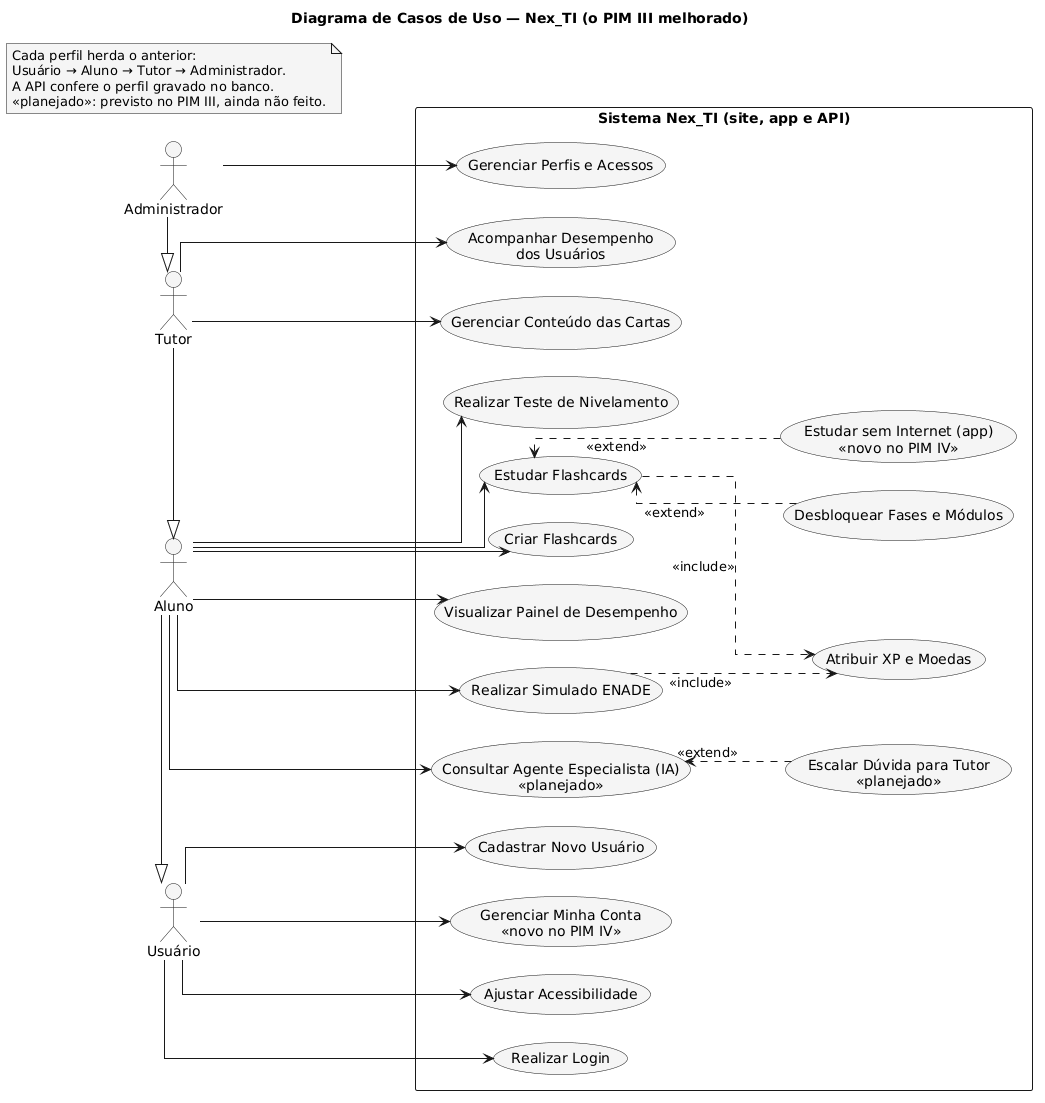

The diagram above was rendered by PlantUML. Its source (embedded in the PNG):
@startuml
' Diagrama de Casos de Uso — o PIM III melhorado: os mesmos 15 casos de uso, com os mesmos
' nomes, ligados ao código atual; «planejado» = ainda não implementado; «novo no PIM IV» = não
' existia no PIM III. Perfis em sistema/apps/api/Models/Perfis.cs.
' Sem 'monochrome': no servidor do PlantUML ele apaga os textos dos casos de uso e dos atores.
skinparam NoteBackgroundColor #F5F5F5
skinparam UsecaseBackgroundColor #F5F5F5
skinparam ActorBackgroundColor #F5F5F5
skinparam shadowing false
skinparam defaultFontName Arial
skinparam packageStyle rectangle
skinparam linetype ortho
skinparam nodesep 28
skinparam ranksep 90
left to right direction

title Diagrama de Casos de Uso — Nex_TI (o PIM III melhorado)

actor "Usuário" as Usuario
actor Aluno
actor Tutor
actor Administrador
Aluno -|> Usuario
Tutor -|> Aluno
Administrador -|> Tutor

rectangle "Sistema Nex_TI (site, app e API)" {
  usecase "Cadastrar Novo Usuário" as UC_Cadastro
  usecase "Realizar Login" as UC_Login
  usecase "Ajustar Acessibilidade" as UC_A11y
  usecase "Gerenciar Minha Conta\n«novo no PIM IV»" as UC_Conta
  usecase "Estudar Flashcards" as UC_Estudar
  usecase "Realizar Teste de Nivelamento" as UC_Nivel
  usecase "Realizar Simulado ENADE" as UC_Enade
  usecase "Visualizar Painel de Desempenho" as UC_Painel
  usecase "Criar Flashcards" as UC_Criar
  usecase "Atribuir XP e Moedas" as UC_XP
  usecase "Desbloquear Fases e Módulos" as UC_Fases
  usecase "Estudar sem Internet (app)\n«novo no PIM IV»" as UC_Offline
  usecase "Acompanhar Desempenho\ndos Usuários" as UC_Acompanhar
  usecase "Gerenciar Conteúdo das Cartas" as UC_Conteudo
  usecase "Gerenciar Perfis e Acessos" as UC_Perfis
  usecase "Consultar Agente Especialista (IA)\n«planejado»" as UC_IA
  usecase "Escalar Dúvida para Tutor\n«planejado»" as UC_Escalar
}

Usuario --> UC_Cadastro
Usuario --> UC_Login
Usuario --> UC_A11y
Usuario --> UC_Conta
Aluno --> UC_Estudar
Aluno --> UC_Nivel
Aluno --> UC_Enade
Aluno --> UC_Painel
Aluno --> UC_Criar
Aluno --> UC_IA
Tutor --> UC_Acompanhar
Tutor --> UC_Conteudo
Administrador --> UC_Perfis

UC_Estudar ..> UC_XP : <<include>>
UC_Enade ..> UC_XP : <<include>>
' Os casos que estendem ficam à direita do caso base (ligação invisível só para a
' posição) e o «extend» é desenhado com norank, sem mexer no layout. Assim os casos
' do Aluno ficam numa coluna só e as linhas dele saem retas.
UC_Estudar -[hidden]-> UC_Offline
UC_Estudar -[hidden]-> UC_Fases
UC_IA -[hidden]-> UC_Escalar
UC_Offline .[norank].> UC_Estudar : <<extend>>
UC_Fases .[norank].> UC_Estudar : <<extend>>
UC_Escalar .[norank].> UC_IA : <<extend>>

note "Cada perfil herda o anterior:\nUsuário → Aluno → Tutor → Administrador.\nA API confere o perfil gravado no banco.\n<<planejado>>: previsto no PIM III, ainda não feito." as N1
@enduml